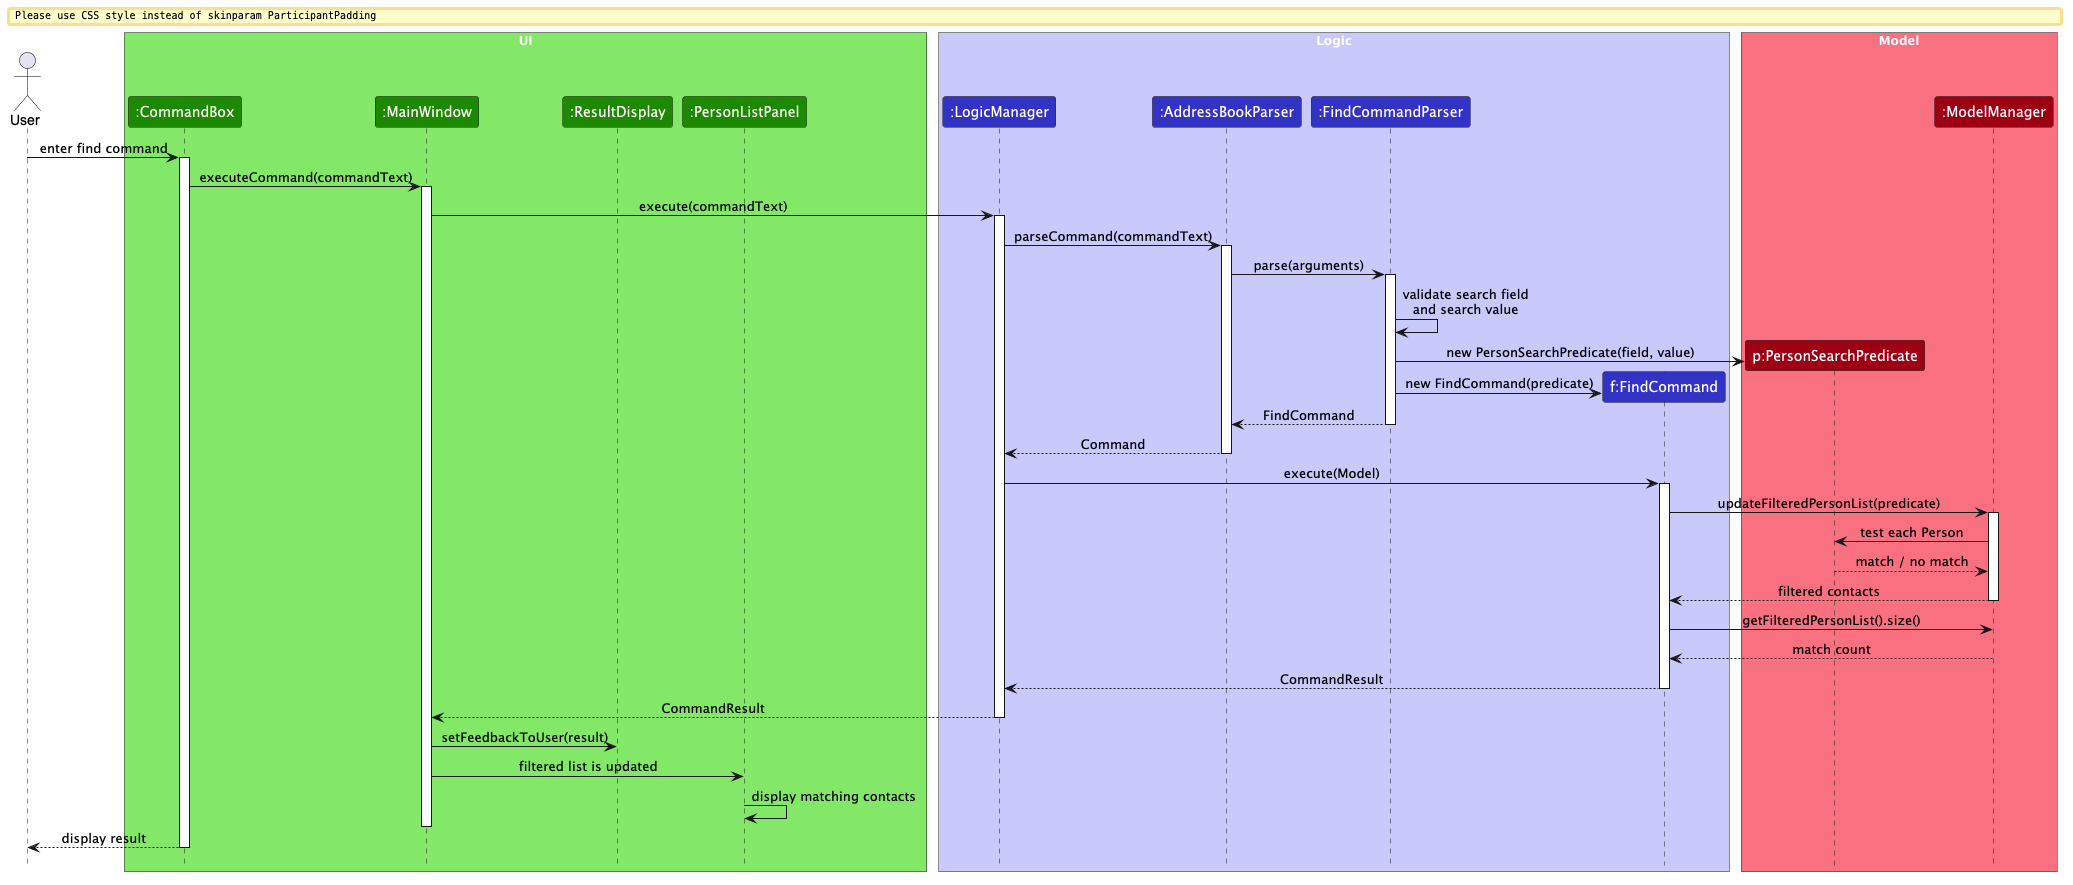

The diagram above was rendered by PlantUML. Its source (embedded in the PNG):
@startuml
!include style.puml

skinparam ArrowFontStyle plain

actor User

box "UI" UI_COLOR_T1
participant ":CommandBox" as CommandBox UI_COLOR
participant ":MainWindow" as MainWindow UI_COLOR
participant ":ResultDisplay" as ResultDisplay UI_COLOR
participant ":PersonListPanel" as PersonListPanel UI_COLOR
end box

box "Logic" LOGIC_COLOR_T1
participant ":LogicManager" as LogicManager LOGIC_COLOR
participant ":AddressBookParser" as AddressBookParser LOGIC_COLOR
participant ":FindCommandParser" as FindCommandParser LOGIC_COLOR
participant "f:FindCommand" as FindCommand LOGIC_COLOR
end box

box "Model" MODEL_COLOR_T1
participant "p:PersonSearchPredicate" as Predicate MODEL_COLOR
participant ":ModelManager" as ModelManager MODEL_COLOR
end box

User -> CommandBox : enter find command
activate CommandBox

CommandBox -> MainWindow : executeCommand(commandText)
activate MainWindow

MainWindow -> LogicManager : execute(commandText)
activate LogicManager

LogicManager -> AddressBookParser : parseCommand(commandText)
activate AddressBookParser

AddressBookParser -> FindCommandParser : parse(arguments)
activate FindCommandParser

FindCommandParser -> FindCommandParser : validate search field\nand search value

create Predicate
FindCommandParser -> Predicate : new PersonSearchPredicate(field, value)

create FindCommand
FindCommandParser -> FindCommand : new FindCommand(predicate)

FindCommandParser --> AddressBookParser : FindCommand
deactivate FindCommandParser

AddressBookParser --> LogicManager : Command
deactivate AddressBookParser

LogicManager -> FindCommand : execute(Model)
activate FindCommand

FindCommand -> ModelManager : updateFilteredPersonList(predicate)
activate ModelManager

ModelManager -> Predicate : test each Person
Predicate --> ModelManager : match / no match

ModelManager --> FindCommand : filtered contacts
deactivate ModelManager

FindCommand -> ModelManager : getFilteredPersonList().size()
ModelManager --> FindCommand : match count

FindCommand --> LogicManager : CommandResult
deactivate FindCommand

LogicManager --> MainWindow : CommandResult
deactivate LogicManager

MainWindow -> ResultDisplay : setFeedbackToUser(result)
MainWindow -> PersonListPanel : filtered list is updated
PersonListPanel -> PersonListPanel : display matching contacts

deactivate MainWindow
CommandBox --> User : display result
deactivate CommandBox

@enduml